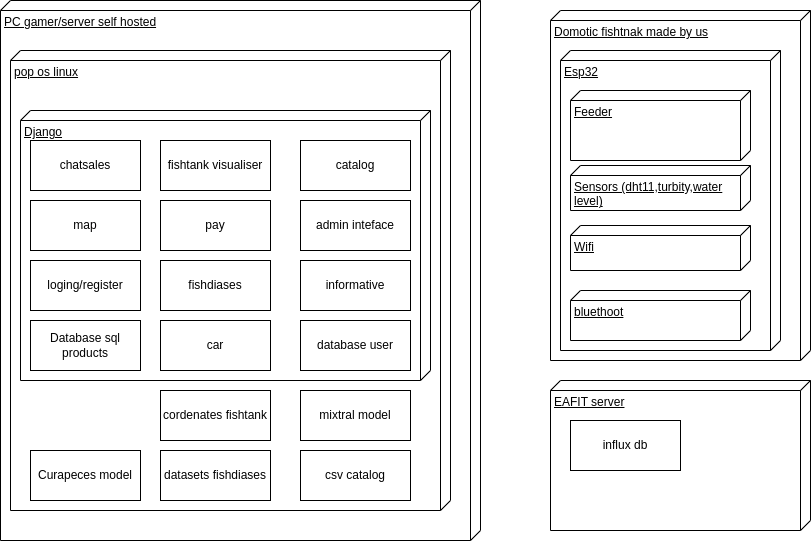

The diagram above was exported from draw.io. Its source (the exported page's mxGraphModel, read from the mxfile embedded in the PNG):
<mxGraphModel dx="1259" dy="712" grid="1" gridSize="10" guides="1" tooltips="1" connect="1" arrows="1" fold="1" page="1" pageScale="1" pageWidth="850" pageHeight="1100" math="0" shadow="0">
  <root>
    <mxCell id="0" />
    <mxCell id="1" parent="0" />
    <mxCell id="9D67T1jhqR6nWc_I9IYC-1" value="Domotic fishtnak&amp;nbsp;made by us" style="verticalAlign=top;align=left;spacingTop=8;spacingLeft=2;spacingRight=12;shape=cube;size=10;direction=south;fontStyle=4;html=1;whiteSpace=wrap;" vertex="1" parent="1">
      <mxGeometry x="580" y="50" width="260" height="350" as="geometry" />
    </mxCell>
    <mxCell id="9D67T1jhqR6nWc_I9IYC-2" value="PC gamer/server self hosted" style="verticalAlign=top;align=left;spacingTop=8;spacingLeft=2;spacingRight=12;shape=cube;size=10;direction=south;fontStyle=4;html=1;whiteSpace=wrap;" vertex="1" parent="1">
      <mxGeometry x="30" y="40" width="480" height="540" as="geometry" />
    </mxCell>
    <mxCell id="9D67T1jhqR6nWc_I9IYC-3" value="pop os linux" style="verticalAlign=top;align=left;spacingTop=8;spacingLeft=2;spacingRight=12;shape=cube;size=10;direction=south;fontStyle=4;html=1;whiteSpace=wrap;" vertex="1" parent="1">
      <mxGeometry x="40" y="90" width="440" height="460" as="geometry" />
    </mxCell>
    <mxCell id="9D67T1jhqR6nWc_I9IYC-4" value="Django" style="verticalAlign=top;align=left;spacingTop=8;spacingLeft=2;spacingRight=12;shape=cube;size=10;direction=south;fontStyle=4;html=1;whiteSpace=wrap;" vertex="1" parent="1">
      <mxGeometry x="50" y="150" width="410" height="270" as="geometry" />
    </mxCell>
    <mxCell id="9D67T1jhqR6nWc_I9IYC-5" value="chatsales" style="html=1;whiteSpace=wrap;" vertex="1" parent="1">
      <mxGeometry x="60" y="180" width="110" height="50" as="geometry" />
    </mxCell>
    <mxCell id="9D67T1jhqR6nWc_I9IYC-6" value="map" style="html=1;whiteSpace=wrap;" vertex="1" parent="1">
      <mxGeometry x="60" y="240" width="110" height="50" as="geometry" />
    </mxCell>
    <mxCell id="9D67T1jhqR6nWc_I9IYC-7" value="loging/register" style="html=1;whiteSpace=wrap;" vertex="1" parent="1">
      <mxGeometry x="60" y="300" width="110" height="50" as="geometry" />
    </mxCell>
    <mxCell id="9D67T1jhqR6nWc_I9IYC-8" value="fishtank visualiser" style="html=1;whiteSpace=wrap;" vertex="1" parent="1">
      <mxGeometry x="190" y="180" width="110" height="50" as="geometry" />
    </mxCell>
    <mxCell id="9D67T1jhqR6nWc_I9IYC-9" value="catalog" style="html=1;whiteSpace=wrap;" vertex="1" parent="1">
      <mxGeometry x="330" y="180" width="110" height="50" as="geometry" />
    </mxCell>
    <mxCell id="9D67T1jhqR6nWc_I9IYC-10" value="admin inteface" style="html=1;whiteSpace=wrap;" vertex="1" parent="1">
      <mxGeometry x="330" y="240" width="110" height="50" as="geometry" />
    </mxCell>
    <mxCell id="9D67T1jhqR6nWc_I9IYC-11" value="informative&lt;span style=&quot;color: rgba(0, 0, 0, 0); font-family: monospace; font-size: 0px; text-align: start; text-wrap: nowrap;&quot;&gt;%3CmxGraphModel%3E%3Croot%3E%3CmxCell%20id%3D%220%22%2F%3E%3CmxCell%20id%3D%221%22%20parent%3D%220%22%2F%3E%3CmxCell%20id%3D%222%22%20value%3D%22admin%20inteface%22%20style%3D%22html%3D1%3BwhiteSpace%3Dwrap%3B%22%20vertex%3D%221%22%20parent%3D%221%22%3E%3CmxGeometry%20x%3D%22330%22%20y%3D%22240%22%20width%3D%22110%22%20height%3D%2250%22%20as%3D%22geometry%22%2F%3E%3C%2FmxCell%3E%3C%2Froot%3E%3C%2FmxGraphModel%3E&lt;/span&gt;&lt;span style=&quot;color: rgba(0, 0, 0, 0); font-family: monospace; font-size: 0px; text-align: start; text-wrap: nowrap;&quot;&gt;%3CmxGraphModel%3E%3Croot%3E%3CmxCell%20id%3D%220%22%2F%3E%3CmxCell%20id%3D%221%22%20parent%3D%220%22%2F%3E%3CmxCell%20id%3D%222%22%20value%3D%22admin%20inteface%22%20style%3D%22html%3D1%3BwhiteSpace%3Dwrap%3B%22%20vertex%3D%221%22%20parent%3D%221%22%3E%3CmxGeometry%20x%3D%22330%22%20y%3D%22240%22%20width%3D%22110%22%20height%3D%2250%22%20as%3D%22geometry%22%2F%3E%3C%2FmxCell%3E%3C%2Froot%3E%3C%2FmxGraphModel%3E&lt;/span&gt;" style="html=1;whiteSpace=wrap;" vertex="1" parent="1">
      <mxGeometry x="330" y="300" width="110" height="50" as="geometry" />
    </mxCell>
    <mxCell id="9D67T1jhqR6nWc_I9IYC-12" value="pay" style="html=1;whiteSpace=wrap;" vertex="1" parent="1">
      <mxGeometry x="190" y="240" width="110" height="50" as="geometry" />
    </mxCell>
    <mxCell id="9D67T1jhqR6nWc_I9IYC-13" value="fishdiases" style="html=1;whiteSpace=wrap;" vertex="1" parent="1">
      <mxGeometry x="190" y="300" width="110" height="50" as="geometry" />
    </mxCell>
    <mxCell id="9D67T1jhqR6nWc_I9IYC-14" value="Esp32" style="verticalAlign=top;align=left;spacingTop=8;spacingLeft=2;spacingRight=12;shape=cube;size=10;direction=south;fontStyle=4;html=1;whiteSpace=wrap;" vertex="1" parent="1">
      <mxGeometry x="590" y="90" width="220" height="300" as="geometry" />
    </mxCell>
    <mxCell id="9D67T1jhqR6nWc_I9IYC-15" value="Feeder" style="verticalAlign=top;align=left;spacingTop=8;spacingLeft=2;spacingRight=12;shape=cube;size=10;direction=south;fontStyle=4;html=1;whiteSpace=wrap;" vertex="1" parent="1">
      <mxGeometry x="600" y="130" width="180" height="70" as="geometry" />
    </mxCell>
    <mxCell id="9D67T1jhqR6nWc_I9IYC-16" value="Sensors (dht11,turbity,water level)" style="verticalAlign=top;align=left;spacingTop=8;spacingLeft=2;spacingRight=12;shape=cube;size=10;direction=south;fontStyle=4;html=1;whiteSpace=wrap;" vertex="1" parent="1">
      <mxGeometry x="600" y="205" width="180" height="45" as="geometry" />
    </mxCell>
    <mxCell id="9D67T1jhqR6nWc_I9IYC-17" value="Wifi" style="verticalAlign=top;align=left;spacingTop=8;spacingLeft=2;spacingRight=12;shape=cube;size=10;direction=south;fontStyle=4;html=1;whiteSpace=wrap;" vertex="1" parent="1">
      <mxGeometry x="600" y="265" width="180" height="45" as="geometry" />
    </mxCell>
    <mxCell id="9D67T1jhqR6nWc_I9IYC-18" value="bluethoot" style="verticalAlign=top;align=left;spacingTop=8;spacingLeft=2;spacingRight=12;shape=cube;size=10;direction=south;fontStyle=4;html=1;whiteSpace=wrap;" vertex="1" parent="1">
      <mxGeometry x="600" y="330" width="180" height="50" as="geometry" />
    </mxCell>
    <mxCell id="9D67T1jhqR6nWc_I9IYC-19" value="mixtral model" style="html=1;whiteSpace=wrap;" vertex="1" parent="1">
      <mxGeometry x="330" y="430" width="110" height="50" as="geometry" />
    </mxCell>
    <mxCell id="9D67T1jhqR6nWc_I9IYC-20" value="Curapeces model" style="html=1;whiteSpace=wrap;" vertex="1" parent="1">
      <mxGeometry x="60" y="490" width="110" height="50" as="geometry" />
    </mxCell>
    <mxCell id="9D67T1jhqR6nWc_I9IYC-22" value="csv catalog" style="html=1;whiteSpace=wrap;" vertex="1" parent="1">
      <mxGeometry x="330" y="490" width="110" height="50" as="geometry" />
    </mxCell>
    <mxCell id="9D67T1jhqR6nWc_I9IYC-23" value="datasets fishdiases" style="html=1;whiteSpace=wrap;" vertex="1" parent="1">
      <mxGeometry x="190" y="490" width="110" height="50" as="geometry" />
    </mxCell>
    <mxCell id="9D67T1jhqR6nWc_I9IYC-24" value="Database sql&lt;div&gt;products&lt;/div&gt;" style="html=1;whiteSpace=wrap;" vertex="1" parent="1">
      <mxGeometry x="60" y="360" width="110" height="50" as="geometry" />
    </mxCell>
    <mxCell id="9D67T1jhqR6nWc_I9IYC-26" value="car" style="html=1;whiteSpace=wrap;" vertex="1" parent="1">
      <mxGeometry x="190" y="360" width="110" height="50" as="geometry" />
    </mxCell>
    <mxCell id="9D67T1jhqR6nWc_I9IYC-27" value="database user" style="html=1;whiteSpace=wrap;" vertex="1" parent="1">
      <mxGeometry x="330" y="360" width="110" height="50" as="geometry" />
    </mxCell>
    <mxCell id="9D67T1jhqR6nWc_I9IYC-28" value="cordenates fishtank" style="html=1;whiteSpace=wrap;" vertex="1" parent="1">
      <mxGeometry x="190" y="430" width="110" height="50" as="geometry" />
    </mxCell>
    <mxCell id="9D67T1jhqR6nWc_I9IYC-29" value="EAFIT server" style="verticalAlign=top;align=left;spacingTop=8;spacingLeft=2;spacingRight=12;shape=cube;size=10;direction=south;fontStyle=4;html=1;whiteSpace=wrap;" vertex="1" parent="1">
      <mxGeometry x="580" y="420" width="260" height="150" as="geometry" />
    </mxCell>
    <mxCell id="9D67T1jhqR6nWc_I9IYC-30" value="influx db" style="html=1;whiteSpace=wrap;" vertex="1" parent="1">
      <mxGeometry x="600" y="460" width="110" height="50" as="geometry" />
    </mxCell>
  </root>
</mxGraphModel>